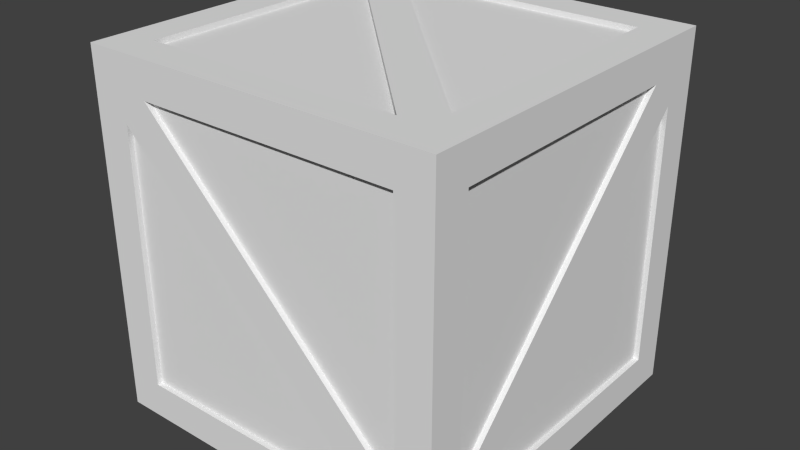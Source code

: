 # Source: Boxes.blend  (saved by Blender 2.74.0; exported with 4.5.12 LTS)
import bpy
from mathutils import Matrix  # noqa: F401  (used for matrix-valued properties, if any)

bpy.ops.wm.read_factory_settings(use_empty=True)
scene = bpy.context.scene
scene.name = 'Scene'

# ---- collections
col_collection_1 = bpy.data.collections.new('Collection 1'); scene.collection.children.link(col_collection_1)

# ---- materials (node trees are filled in below, after node groups)
mat_material = bpy.data.materials.new('Material')
mat_material.alpha_threshold = 0.0
mat_material.use_transparent_shadow = False
mat_material.roughness = 0.5
mat_material.line_color = (0.0, 0.0, 0.0, 1.0)

# ---- material node trees

# ---- world
world_world = bpy.data.worlds.new('World'); scene.world = world_world
world_world.color = (0.05088, 0.05088, 0.05088)
world_world.use_sun_shadow = False
world_world.sun_shadow_jitter_overblur = 0.0
world_world.cycles.sampling_method = 'MANUAL'
world_world.cycles.sample_map_resolution = 256

# ---- meshes
me_cube = bpy.data.meshes.new('Cube')
me_cube.from_pydata([(0.325, 0.4854, 0.4), (0.4, 0.4854, -0.4), (-0.5, -0.5, 0.5), (-0.325, 0.5, -0.4), (0.5, -0.5, 0.5), (-0.325, 0.4854, -0.4), (0.4, 0.5, -0.4), (0.5, 0.4, -0.4), (0.4854, 0.4, 0.325), (0.5, 0.4, 0.325), (0.4854, 0.4, -0.4), (0.4854, -0.4, -0.325), (0.5, -0.325, -0.4), (0.4854, -0.325, -0.4), (0.5, -0.4, 0.4), (0.5, -0.4, -0.325), (0.4854, -0.4, 0.4), (0.5, 0.325, 0.4), (0.4854, 0.325, 0.4), (0.4, 0.4, 0.5), (-0.325, 0.4, 0.4854), (-0.325, 0.4, 0.5), (0.4, 0.4, 0.4854), (0.325, -0.4, 0.4854), (0.4, -0.325, 0.5), (0.4, -0.325, 0.4854), (-0.4, -0.4, 0.5), (0.325, -0.4, 0.5), (-0.4, -0.4, 0.4854), (-0.4, 0.325, 0.5), (-0.4, 0.325, 0.4854), (0.5, 0.5, 0.5), (0.5, 0.5, -0.5), (-0.5, 0.5, -0.5), (-0.5, -0.5, -0.5), (-0.5, 0.5, 0.5), (-0.5, 0.4, 0.4), (-0.4854, 0.4, -0.325), (-0.5, 0.4, -0.325), (-0.4854, 0.4, 0.4), (-0.4854, -0.4, 0.325), (-0.5, -0.325, 0.4), (-0.4854, -0.325, 0.4), (-0.5, -0.4, -0.4), (-0.5, -0.4, 0.325), (-0.4854, -0.4, -0.4), (-0.5, 0.325, -0.4), (-0.4854, 0.325, -0.4), (-0.4, 0.4, -0.5), (0.325, 0.4, -0.4854), (0.325, 0.4, -0.5), (-0.4, 0.4, -0.4854), (-0.325, -0.4, -0.4854), (-0.4, -0.325, -0.5), (-0.4, -0.325, -0.4854), (0.4, -0.4, -0.5), (-0.325, -0.4, -0.5), (0.4, -0.4, -0.4854), (0.4, 0.325, -0.5), (0.4, 0.325, -0.4854), (0.4, 0.5, 0.325), (0.4, 0.4854, 0.325), (-0.4, 0.5, 0.4), (0.325, 0.5, 0.4), (-0.4, 0.4854, 0.4), (-0.4, 0.5, -0.325), (-0.4, 0.4854, -0.325), (0.5, -0.5, -0.5), (-0.4, -0.5, -0.4), (0.325, -0.4854, -0.4), (0.325, -0.5, -0.4), (-0.4, -0.4854, -0.4), (-0.325, -0.4854, 0.4), (-0.4, -0.5, 0.325), (-0.4, -0.4854, 0.325), (0.4, -0.5, 0.4), (-0.325, -0.5, 0.4), (0.4, -0.4854, 0.4), (0.4, -0.5, -0.325), (0.4, -0.4854, -0.325)], [], [(29, 30, 23, 27), (24, 21, 29, 27), (24, 19, 22, 25), (25, 22, 20), (24, 25, 20, 21), (12, 9, 17, 15), (12, 13, 8, 9), (13, 10, 8), (17, 18, 11, 15), (12, 7, 10, 13), (18, 16, 11), (68, 70, 69, 71), (7, 9, 8, 10), (14, 15, 11, 16), (17, 14, 16, 18), (79, 77, 72), (73, 74, 69, 70), (74, 71, 69), (30, 28, 23), (73, 68, 71, 74), (19, 21, 20, 22), (26, 27, 23, 28), (73, 70, 78, 76), (29, 26, 28, 30), (78, 79, 72, 76), (65, 62, 64, 66), (62, 63, 0, 64), (6, 3, 5, 1), (58, 59, 52, 56), (53, 50, 58, 56), (53, 48, 51, 54), (54, 51, 49), (53, 54, 49, 50), (41, 38, 46, 44), (41, 42, 37, 38), (42, 39, 37), (46, 47, 40, 44), (41, 36, 39, 42), (47, 45, 40), (36, 38, 37, 39), (43, 44, 40, 45), (66, 64, 0), (46, 43, 45, 47), (60, 61, 5, 3), (61, 1, 5), (46, 38, 33), (60, 6, 1, 61), (59, 57, 52), (60, 3, 65, 63), (48, 50, 49, 51), (55, 56, 52, 57), (58, 55, 57, 59), (65, 66, 0, 63), (58, 50, 32), (56, 34, 53), (2, 4, 27, 26), (27, 4, 24), (34, 43, 46, 33), (34, 2, 44, 43), (44, 2, 41), (32, 50, 48, 33), (34, 33, 48, 53), (75, 76, 72, 77), (78, 75, 77, 79), (78, 70, 67), (35, 31, 63, 62), (63, 31, 60), (4, 14, 17, 31), (17, 9, 31), (33, 38, 36, 35), (67, 55, 58, 32), (67, 34, 56, 55), (31, 9, 7, 32), (67, 32, 7, 12), (4, 67, 15, 14), (15, 67, 12), (35, 21, 19, 31), (2, 26, 29, 35), (4, 31, 19, 24), (29, 21, 35), (2, 35, 36, 41), (4, 75, 78, 67), (4, 2, 76, 75), (76, 2, 73), (33, 3, 6, 32), (35, 62, 65, 33), (31, 32, 6, 60), (65, 3, 33), (67, 70, 68, 34), (2, 34, 68, 73)])
_uv = me_cube.uv_layers.new(name='UVMap')
_uv.uv.foreach_set('vector', [0.3862, 0.5987, 0.3868, 0.5972, 0.5979, 0.3835, 0.5995, 0.3829, 0.622, 0.4052, 0.4088, 0.6211, 0.3862, 0.5987, 0.5995, 0.3829, 0.622, 0.4052, 0.625, 0.6214, 0.6228, 0.6192, 0.6214, 0.4068, 0.6214, 0.4068, 0.6228, 0.6192, 0.4104, 0.6204, 0.622, 0.4052, 0.6214, 0.4068, 0.4104, 0.6204, 0.4088, 0.6211, 0.07302, 0.04694, 0.2857, 0.2639, 0.263, 0.2861, 0.0505, 0.06918, 0.07302, 0.04694, 0.07446, 0.04755, 0.2851, 0.2622, 0.2857, 0.2639, 0.07446, 0.04755, 0.2869, 0.04918, 0.2851, 0.2622, 0.263, 0.2861, 0.2614, 0.2854, 0.05123, 0.07075, 0.0505, 0.06918, 0.07302, 0.04694, 0.2891, 0.04684, 0.2869, 0.04918, 0.07446, 0.04755, 0.2614, 0.2854, 0.04919, 0.2829, 0.05123, 0.07075, 0.04712, 0.3803, 0.2633, 0.3806, 0.2618, 0.3813, 0.04935, 0.3825, 0.2891, 0.04684, 0.2857, 0.2639, 0.2851, 0.2622, 0.2869, 0.04918, 0.04707, 0.285, 0.0505, 0.06918, 0.05123, 0.07075, 0.04919, 0.2829, 0.263, 0.2861, 0.04707, 0.285, 0.04919, 0.2829, 0.2614, 0.2854, 0.2853, 0.4045, 0.2867, 0.617, 0.07424, 0.6182, 0.05009, 0.5965, 0.0507, 0.5949, 0.2618, 0.3813, 0.2633, 0.3806, 0.0507, 0.5949, 0.04935, 0.3825, 0.2618, 0.3813, 0.3868, 0.5972, 0.3855, 0.3848, 0.5979, 0.3835, 0.05009, 0.5965, 0.04712, 0.3803, 0.04935, 0.3825, 0.0507, 0.5949, 0.625, 0.6214, 0.4088, 0.6211, 0.4104, 0.6204, 0.6228, 0.6192, 0.3833, 0.3826, 0.5995, 0.3829, 0.5979, 0.3835, 0.3855, 0.3848, 0.05009, 0.5965, 0.2633, 0.3806, 0.2859, 0.403, 0.07267, 0.6188, 0.3862, 0.5987, 0.3833, 0.3826, 0.3855, 0.3848, 0.3868, 0.5972, 0.2859, 0.403, 0.2853, 0.4045, 0.07424, 0.6182, 0.07267, 0.6188, 0.9308, 0.2859, 0.7146, 0.2889, 0.7168, 0.2867, 0.9292, 0.2853, 0.7146, 0.2889, 0.7149, 0.07267, 0.7156, 0.07424, 0.7168, 0.2867, 0.9534, 0.04712, 0.9531, 0.2633, 0.9525, 0.2618, 0.9512, 0.04935, 0.5989, 0.2859, 0.5973, 0.2853, 0.3836, 0.07424, 0.383, 0.07267, 0.4053, 0.05009, 0.6212, 0.2633, 0.5989, 0.2859, 0.383, 0.07267, 0.4053, 0.05009, 0.6215, 0.04712, 0.6193, 0.04935, 0.4069, 0.0507, 0.4069, 0.0507, 0.6193, 0.04935, 0.6205, 0.2618, 0.4053, 0.05009, 0.4069, 0.0507, 0.6205, 0.2618, 0.6212, 0.2633, 0.04876, 0.9284, 0.263, 0.7126, 0.2855, 0.7349, 0.07125, 0.9507, 0.04876, 0.9284, 0.04949, 0.9268, 0.2615, 0.7134, 0.263, 0.7126, 0.04949, 0.9268, 0.04892, 0.7143, 0.2615, 0.7134, 0.2855, 0.7349, 0.2848, 0.7365, 0.07282, 0.95, 0.07125, 0.9507, 0.04876, 0.9284, 0.04681, 0.7122, 0.04892, 0.7143, 0.04949, 0.9268, 0.2848, 0.7365, 0.2854, 0.9491, 0.07282, 0.95, 0.04681, 0.7122, 0.263, 0.7126, 0.2615, 0.7134, 0.04892, 0.7143, 0.2875, 0.9512, 0.07125, 0.9507, 0.07282, 0.95, 0.2854, 0.9491, 0.9292, 0.2853, 0.7168, 0.2867, 0.7156, 0.07424, 0.2855, 0.7349, 0.2875, 0.9512, 0.2854, 0.9491, 0.2848, 0.7365, 0.7373, 0.05009, 0.7388, 0.0507, 0.9525, 0.2618, 0.9531, 0.2633, 0.7388, 0.0507, 0.9512, 0.04935, 0.9525, 0.2618, 0.2855, 0.7349, 0.263, 0.7126, 0.3153, 0.6825, 0.7373, 0.05009, 0.9534, 0.04712, 0.9512, 0.04935, 0.7388, 0.0507, 0.5973, 0.2853, 0.3849, 0.2867, 0.3836, 0.07424, 0.7373, 0.05009, 0.9531, 0.2633, 0.9308, 0.2859, 0.7149, 0.07267, 0.6215, 0.04712, 0.6212, 0.2633, 0.6205, 0.2618, 0.6193, 0.04935, 0.3827, 0.2889, 0.383, 0.07267, 0.3836, 0.07424, 0.3849, 0.2867, 0.5989, 0.2859, 0.3827, 0.2889, 0.3849, 0.2867, 0.5973, 0.2853, 0.9308, 0.2859, 0.9292, 0.2853, 0.7156, 0.07424, 0.7149, 0.07267, 0.5989, 0.2859, 0.6212, 0.2633, 0.6513, 0.3154, 0.383, 0.07267, 0.3529, 0.02062, 0.4053, 0.05009, 0.3531, 0.3528, 0.6515, 0.3528, 0.5995, 0.3829, 0.3833, 0.3826, 0.5995, 0.3829, 0.6515, 0.3528, 0.622, 0.4052, 0.3174, 0.9809, 0.2875, 0.9512, 0.2855, 0.7349, 0.3153, 0.6825, 0.3174, 0.9809, 0.01899, 0.9809, 0.07125, 0.9507, 0.2875, 0.9512, 0.07125, 0.9507, 0.01899, 0.9809, 0.04876, 0.9284, 0.6513, 0.3154, 0.6212, 0.2633, 0.6215, 0.04712, 0.6513, 0.01698, 0.3529, 0.02062, 0.6513, 0.01698, 0.6215, 0.04712, 0.4053, 0.05009, 0.2889, 0.6191, 0.07267, 0.6188, 0.07424, 0.6182, 0.2867, 0.617, 0.2859, 0.403, 0.2889, 0.6191, 0.2867, 0.617, 0.2853, 0.4045, 0.2859, 0.403, 0.2633, 0.3806, 0.3154, 0.3505, 0.6848, 0.319, 0.6848, 0.02062, 0.7149, 0.07267, 0.7146, 0.2889, 0.7149, 0.07267, 0.6848, 0.02062, 0.7373, 0.05009, 0.01699, 0.3144, 0.04707, 0.285, 0.263, 0.2861, 0.315, 0.3169, 0.263, 0.2861, 0.2857, 0.2639, 0.315, 0.3169, 0.3153, 0.6825, 0.263, 0.7126, 0.04681, 0.7122, 0.01689, 0.6825, 0.3529, 0.319, 0.3827, 0.2889, 0.5989, 0.2859, 0.6513, 0.3154, 0.3529, 0.319, 0.3529, 0.02062, 0.383, 0.07267, 0.3827, 0.2889, 0.315, 0.3169, 0.2857, 0.2639, 0.2891, 0.04684, 0.3191, 0.01687, 0.02112, 0.01687, 0.3191, 0.01687, 0.2891, 0.04684, 0.07302, 0.04694, 0.01699, 0.3144, 0.02112, 0.01687, 0.0505, 0.06918, 0.04707, 0.285, 0.0505, 0.06918, 0.02112, 0.01687, 0.07302, 0.04694, 0.3567, 0.6512, 0.4088, 0.6211, 0.625, 0.6214, 0.6552, 0.6512, 0.3531, 0.3528, 0.3833, 0.3826, 0.3862, 0.5987, 0.3567, 0.6512, 0.6515, 0.3528, 0.6552, 0.6512, 0.625, 0.6214, 0.622, 0.4052, 0.3862, 0.5987, 0.4088, 0.6211, 0.3567, 0.6512, 0.01899, 0.9809, 0.01689, 0.6825, 0.04681, 0.7122, 0.04876, 0.9284, 0.319, 0.6489, 0.2889, 0.6191, 0.2859, 0.403, 0.3154, 0.3505, 0.319, 0.6489, 0.02062, 0.6489, 0.07267, 0.6188, 0.2889, 0.6191, 0.07267, 0.6188, 0.02062, 0.6489, 0.05009, 0.5965, 0.9832, 0.3154, 0.9531, 0.2633, 0.9534, 0.04712, 0.9832, 0.01698, 0.6848, 0.319, 0.7146, 0.2889, 0.9308, 0.2859, 0.9832, 0.3154, 0.6848, 0.02062, 0.9832, 0.01698, 0.9534, 0.04712, 0.7373, 0.05009, 0.9308, 0.2859, 0.9531, 0.2633, 0.9832, 0.3154, 0.3154, 0.3505, 0.2633, 0.3806, 0.04712, 0.3803, 0.01698, 0.3505, 0.02062, 0.6489, 0.01698, 0.3505, 0.04712, 0.3803, 0.05009, 0.5965])
me_cube.materials.append(mat_material)
me_cube.use_remesh_preserve_volume = False
me_cube.use_remesh_preserve_attributes = False
me_cube.use_mirror_vertex_groups = False
me_cube.update()

# ---- objects
ob_cube = bpy.data.objects.new('Cube', me_cube)

# ---- transforms, parenting, visibility, modifiers, constraints
ob_cube.location = (0.0, 0.0, 0.0)
ob_cube.lock_rotations_4d = False
ob_cube.empty_display_type = 'ARROWS'
ob_cube.lineart.crease_threshold = 0.0

# ---- collection membership
col_collection_1.objects.link(ob_cube)

# ---- scene / render settings (as saved in the file)
scene.frame_start = 1; scene.frame_end = 250; scene.frame_set(55)
scene.render.engine = 'BLENDER_EEVEE_NEXT'
scene.render.resolution_percentage = 50
scene.render.dither_intensity = 0.0
scene.cycles.use_denoising = False
scene.cycles.samples = 10
scene.cycles.sampling_pattern = 'TABULATED_SOBOL'
scene.cycles.light_sampling_threshold = 0.0
scene.cycles.use_adaptive_sampling = False
scene.cycles.use_light_tree = False
scene.cycles.blur_glossy = 0.0
scene.cycles.pixel_filter_type = 'GAUSSIAN'
scene.cycles.sample_clamp_indirect = 0.0
scene.view_settings.view_transform = 'Standard'
bpy.context.view_layer.update()

# ---- added for rendering (the .blend has no active camera and no usable light): camera, sun
cam_auto = bpy.data.cameras.new('AutoCamera')
cam_auto.lens = 50.0
cam_auto.sensor_width = 36.0
cam_auto.clip_end = 1000.0
ob_auto_camera = bpy.data.objects.new('AutoCamera', cam_auto)
scene.collection.objects.link(ob_auto_camera)
ob_auto_camera.location = (1.60254, -1.92304, 1.28203)
ob_auto_camera.rotation_euler = (1.09748, -7.21219e-08, 0.694738)
scene.camera = ob_auto_camera
light_auto_sun = bpy.data.lights.new('AutoSun', 'SUN')
light_auto_sun.energy = 3.0
light_auto_sun.angle = 0.0523599
ob_auto_sun = bpy.data.objects.new('AutoSun', light_auto_sun)
scene.collection.objects.link(ob_auto_sun)
ob_auto_sun.rotation_euler = (0.872665, 0.174533, 0.523599)
bpy.context.view_layer.update()
